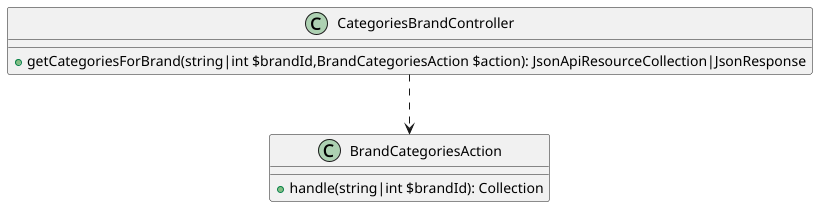

The diagram above was rendered by PlantUML. Its source (embedded in the PNG):
@startuml
class CategoriesBrandController {
    + getCategoriesForBrand(string|int $brandId,BrandCategoriesAction $action): JsonApiResourceCollection|JsonResponse
}

class BrandCategoriesAction {
    + handle(string|int $brandId): Collection
}

CategoriesBrandController ..> BrandCategoriesAction
@enduml